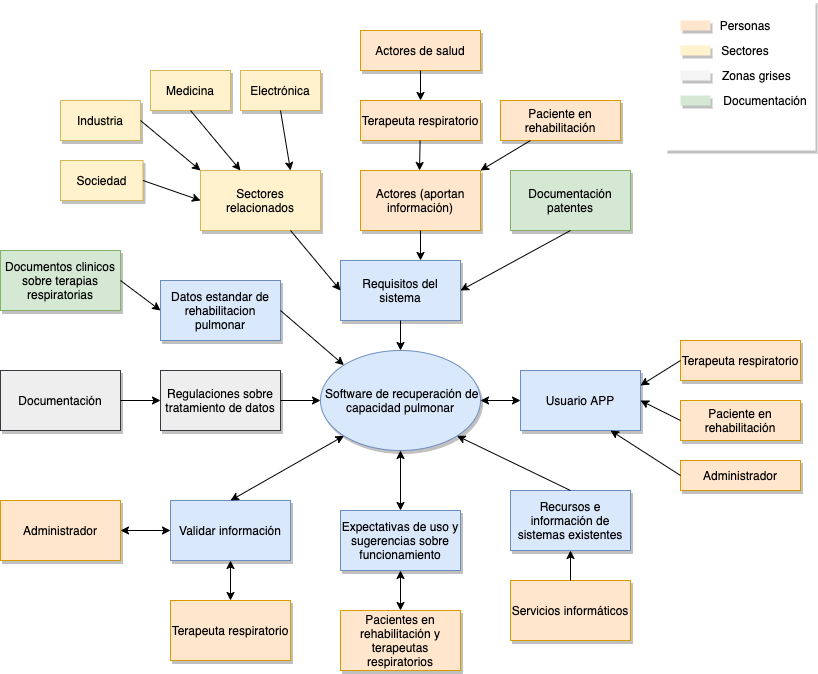

The diagram above was exported from draw.io. Its source (the exported page's mxGraphModel, read from the mxfile embedded in the PNG):
<mxGraphModel dx="1426" dy="2423" grid="1" gridSize="10" guides="1" tooltips="1" connect="1" arrows="1" fold="1" page="1" pageScale="1" pageWidth="1169" pageHeight="1654" math="0" shadow="0">
  <root>
    <mxCell id="56rSieZ9ciMw4zzSGdqN-0" />
    <mxCell id="56rSieZ9ciMw4zzSGdqN-1" parent="56rSieZ9ciMw4zzSGdqN-0" />
    <mxCell id="56rSieZ9ciMw4zzSGdqN-2" value="&amp;nbsp;Software de recuperación de capacidad pulmonar" style="ellipse;whiteSpace=wrap;html=1;shadow=1;strokeWidth=1;fillColor=#dae8fc;strokeColor=#6c8ebf;" vertex="1" parent="56rSieZ9ciMw4zzSGdqN-1">
      <mxGeometry x="520" y="280" width="160" height="100" as="geometry" />
    </mxCell>
    <mxCell id="56rSieZ9ciMw4zzSGdqN-3" value="Datos estandar de rehabilitacion pulmonar" style="rounded=0;whiteSpace=wrap;html=1;shadow=1;strokeWidth=1;fillColor=#dae8fc;strokeColor=#6c8ebf;" vertex="1" parent="56rSieZ9ciMw4zzSGdqN-1">
      <mxGeometry x="360" y="210" width="120" height="60" as="geometry" />
    </mxCell>
    <mxCell id="56rSieZ9ciMw4zzSGdqN-4" value="Documentos clinicos sobre terapias respiratorias" style="rounded=0;whiteSpace=wrap;html=1;shadow=1;strokeWidth=1;fillColor=#d5e8d4;strokeColor=#82b366;" vertex="1" parent="56rSieZ9ciMw4zzSGdqN-1">
      <mxGeometry x="200" y="180" width="120" height="60" as="geometry" />
    </mxCell>
    <mxCell id="56rSieZ9ciMw4zzSGdqN-5" value="Regulaciones sobre tratamiento de datos" style="rounded=0;whiteSpace=wrap;html=1;shadow=1;strokeWidth=1;fillColor=#eeeeee;strokeColor=#36393d;" vertex="1" parent="56rSieZ9ciMw4zzSGdqN-1">
      <mxGeometry x="360" y="300" width="120" height="60" as="geometry" />
    </mxCell>
    <mxCell id="56rSieZ9ciMw4zzSGdqN-6" value="Documentación" style="rounded=0;whiteSpace=wrap;html=1;shadow=1;strokeWidth=1;fillColor=#eeeeee;strokeColor=#36393d;" vertex="1" parent="56rSieZ9ciMw4zzSGdqN-1">
      <mxGeometry x="200" y="300" width="120" height="60" as="geometry" />
    </mxCell>
    <mxCell id="56rSieZ9ciMw4zzSGdqN-7" value="Expectativas de uso y sugerencias sobre funcionamiento" style="rounded=0;whiteSpace=wrap;html=1;shadow=1;strokeWidth=1;fillColor=#dae8fc;strokeColor=#6c8ebf;" vertex="1" parent="56rSieZ9ciMw4zzSGdqN-1">
      <mxGeometry x="540" y="440" width="120" height="60" as="geometry" />
    </mxCell>
    <mxCell id="56rSieZ9ciMw4zzSGdqN-8" value="Pacientes en rehabilitación y terapeutas respiratorios" style="rounded=0;whiteSpace=wrap;html=1;shadow=1;strokeWidth=1;fillColor=#ffe6cc;strokeColor=#d79b00;" vertex="1" parent="56rSieZ9ciMw4zzSGdqN-1">
      <mxGeometry x="540" y="540" width="120" height="60" as="geometry" />
    </mxCell>
    <mxCell id="56rSieZ9ciMw4zzSGdqN-9" value="Validar información" style="rounded=0;whiteSpace=wrap;html=1;shadow=1;strokeWidth=1;fillColor=#dae8fc;strokeColor=#6c8ebf;" vertex="1" parent="56rSieZ9ciMw4zzSGdqN-1">
      <mxGeometry x="370" y="430" width="120" height="60" as="geometry" />
    </mxCell>
    <mxCell id="56rSieZ9ciMw4zzSGdqN-10" value="Administrador" style="rounded=0;whiteSpace=wrap;html=1;shadow=1;strokeWidth=1;fillColor=#ffe6cc;strokeColor=#d79b00;" vertex="1" parent="56rSieZ9ciMw4zzSGdqN-1">
      <mxGeometry x="200" y="430" width="120" height="60" as="geometry" />
    </mxCell>
    <mxCell id="56rSieZ9ciMw4zzSGdqN-11" value="Terapeuta respiratorio" style="rounded=0;whiteSpace=wrap;html=1;shadow=1;strokeWidth=1;fillColor=#ffe6cc;strokeColor=#d79b00;" vertex="1" parent="56rSieZ9ciMw4zzSGdqN-1">
      <mxGeometry x="370" y="530" width="120" height="60" as="geometry" />
    </mxCell>
    <mxCell id="56rSieZ9ciMw4zzSGdqN-12" value="Recursos e información de sistemas existentes" style="rounded=0;whiteSpace=wrap;html=1;shadow=1;strokeWidth=1;fillColor=#dae8fc;strokeColor=#6c8ebf;" vertex="1" parent="56rSieZ9ciMw4zzSGdqN-1">
      <mxGeometry x="710" y="420" width="120" height="60" as="geometry" />
    </mxCell>
    <mxCell id="56rSieZ9ciMw4zzSGdqN-13" value="Usuario APP" style="rounded=0;whiteSpace=wrap;html=1;shadow=1;strokeWidth=1;fillColor=#dae8fc;strokeColor=#6c8ebf;" vertex="1" parent="56rSieZ9ciMw4zzSGdqN-1">
      <mxGeometry x="720" y="300" width="120" height="60" as="geometry" />
    </mxCell>
    <mxCell id="56rSieZ9ciMw4zzSGdqN-14" value="Terapeuta respiratorio" style="rounded=0;whiteSpace=wrap;html=1;shadow=1;strokeWidth=1;fillColor=#ffe6cc;strokeColor=#d79b00;" vertex="1" parent="56rSieZ9ciMw4zzSGdqN-1">
      <mxGeometry x="880" y="270" width="120" height="40" as="geometry" />
    </mxCell>
    <mxCell id="56rSieZ9ciMw4zzSGdqN-15" value="Paciente en rehabilitación" style="rounded=0;whiteSpace=wrap;html=1;shadow=1;strokeWidth=1;fillColor=#ffe6cc;strokeColor=#d79b00;" vertex="1" parent="56rSieZ9ciMw4zzSGdqN-1">
      <mxGeometry x="880" y="330" width="120" height="40" as="geometry" />
    </mxCell>
    <mxCell id="56rSieZ9ciMw4zzSGdqN-16" value="Administrador" style="rounded=0;whiteSpace=wrap;html=1;shadow=1;strokeWidth=1;fillColor=#ffe6cc;strokeColor=#d79b00;" vertex="1" parent="56rSieZ9ciMw4zzSGdqN-1">
      <mxGeometry x="880" y="390" width="120" height="30" as="geometry" />
    </mxCell>
    <mxCell id="56rSieZ9ciMw4zzSGdqN-17" value="Servicios informáticos" style="rounded=0;whiteSpace=wrap;html=1;shadow=1;strokeWidth=1;fillColor=#ffe6cc;strokeColor=#d79b00;" vertex="1" parent="56rSieZ9ciMw4zzSGdqN-1">
      <mxGeometry x="710" y="510" width="120" height="60" as="geometry" />
    </mxCell>
    <mxCell id="56rSieZ9ciMw4zzSGdqN-18" value="Requisitos del sistema" style="rounded=0;whiteSpace=wrap;html=1;shadow=1;strokeWidth=1;fillColor=#dae8fc;strokeColor=#6c8ebf;" vertex="1" parent="56rSieZ9ciMw4zzSGdqN-1">
      <mxGeometry x="540" y="190" width="120" height="60" as="geometry" />
    </mxCell>
    <mxCell id="56rSieZ9ciMw4zzSGdqN-19" value="Actores (aportan información)" style="rounded=0;whiteSpace=wrap;html=1;shadow=1;strokeWidth=1;fillColor=#ffe6cc;strokeColor=#d79b00;" vertex="1" parent="56rSieZ9ciMw4zzSGdqN-1">
      <mxGeometry x="560" y="100" width="120" height="60" as="geometry" />
    </mxCell>
    <mxCell id="56rSieZ9ciMw4zzSGdqN-20" value="Documentación patentes" style="rounded=0;whiteSpace=wrap;html=1;shadow=1;strokeWidth=1;fillColor=#d5e8d4;strokeColor=#82b366;" vertex="1" parent="56rSieZ9ciMw4zzSGdqN-1">
      <mxGeometry x="710" y="100" width="120" height="60" as="geometry" />
    </mxCell>
    <mxCell id="56rSieZ9ciMw4zzSGdqN-21" value="Sectores relacionados" style="rounded=0;whiteSpace=wrap;html=1;shadow=1;strokeWidth=1;fillColor=#fff2cc;strokeColor=#d6b656;" vertex="1" parent="56rSieZ9ciMw4zzSGdqN-1">
      <mxGeometry x="400" y="100" width="120" height="60" as="geometry" />
    </mxCell>
    <mxCell id="56rSieZ9ciMw4zzSGdqN-22" value="Medicina" style="rounded=0;whiteSpace=wrap;html=1;shadow=1;strokeWidth=1;fillColor=#fff2cc;strokeColor=#d6b656;" vertex="1" parent="56rSieZ9ciMw4zzSGdqN-1">
      <mxGeometry x="350" width="80" height="40" as="geometry" />
    </mxCell>
    <mxCell id="56rSieZ9ciMw4zzSGdqN-23" value="Industria" style="rounded=0;whiteSpace=wrap;html=1;shadow=1;strokeWidth=1;fillColor=#fff2cc;strokeColor=#d6b656;" vertex="1" parent="56rSieZ9ciMw4zzSGdqN-1">
      <mxGeometry x="260" y="30" width="80" height="40" as="geometry" />
    </mxCell>
    <mxCell id="56rSieZ9ciMw4zzSGdqN-24" value="Sociedad" style="rounded=0;whiteSpace=wrap;html=1;shadow=1;strokeWidth=1;fillColor=#fff2cc;strokeColor=#d6b656;" vertex="1" parent="56rSieZ9ciMw4zzSGdqN-1">
      <mxGeometry x="260" y="90" width="82.5" height="40" as="geometry" />
    </mxCell>
    <mxCell id="56rSieZ9ciMw4zzSGdqN-25" value="Terapeuta respiratorio" style="rounded=0;whiteSpace=wrap;html=1;shadow=1;strokeWidth=1;fillColor=#ffe6cc;strokeColor=#d79b00;" vertex="1" parent="56rSieZ9ciMw4zzSGdqN-1">
      <mxGeometry x="560" y="30" width="120" height="40" as="geometry" />
    </mxCell>
    <mxCell id="56rSieZ9ciMw4zzSGdqN-26" value="Actores de salud" style="rounded=0;whiteSpace=wrap;html=1;shadow=1;strokeWidth=1;fillColor=#ffe6cc;strokeColor=#d79b00;" vertex="1" parent="56rSieZ9ciMw4zzSGdqN-1">
      <mxGeometry x="560" y="-40" width="120" height="40" as="geometry" />
    </mxCell>
    <mxCell id="56rSieZ9ciMw4zzSGdqN-27" value="" style="whiteSpace=wrap;html=1;aspect=fixed;shadow=1;strokeWidth=1;fillColor=#ffffff;strokeColor=none;" vertex="1" parent="56rSieZ9ciMw4zzSGdqN-1">
      <mxGeometry x="865" y="-70" width="150" height="150" as="geometry" />
    </mxCell>
    <mxCell id="56rSieZ9ciMw4zzSGdqN-28" value="" style="rounded=0;whiteSpace=wrap;html=1;shadow=1;strokeWidth=1;fillColor=#ffe6cc;strokeColor=none;" vertex="1" parent="56rSieZ9ciMw4zzSGdqN-1">
      <mxGeometry x="880" y="-50" width="30" height="10" as="geometry" />
    </mxCell>
    <mxCell id="56rSieZ9ciMw4zzSGdqN-29" value="" style="rounded=0;whiteSpace=wrap;html=1;shadow=1;strokeWidth=1;fillColor=#fff2cc;strokeColor=none;" vertex="1" parent="56rSieZ9ciMw4zzSGdqN-1">
      <mxGeometry x="880" y="-25" width="30" height="10" as="geometry" />
    </mxCell>
    <mxCell id="56rSieZ9ciMw4zzSGdqN-30" value="" style="rounded=0;whiteSpace=wrap;html=1;shadow=1;strokeWidth=1;fillColor=#f5f5f5;fontColor=#333333;strokeColor=none;" vertex="1" parent="56rSieZ9ciMw4zzSGdqN-1">
      <mxGeometry x="880" width="30" height="10" as="geometry" />
    </mxCell>
    <mxCell id="56rSieZ9ciMw4zzSGdqN-31" value="" style="rounded=0;whiteSpace=wrap;html=1;shadow=1;strokeWidth=1;fillColor=#d5e8d4;strokeColor=none;" vertex="1" parent="56rSieZ9ciMw4zzSGdqN-1">
      <mxGeometry x="880" y="25" width="30" height="10" as="geometry" />
    </mxCell>
    <mxCell id="56rSieZ9ciMw4zzSGdqN-32" value="Personas" style="text;html=1;strokeColor=none;fillColor=none;align=center;verticalAlign=middle;whiteSpace=wrap;rounded=0;shadow=1;" vertex="1" parent="56rSieZ9ciMw4zzSGdqN-1">
      <mxGeometry x="925" y="-55" width="40" height="20" as="geometry" />
    </mxCell>
    <mxCell id="56rSieZ9ciMw4zzSGdqN-33" value="Sectores" style="text;html=1;strokeColor=none;fillColor=none;align=center;verticalAlign=middle;whiteSpace=wrap;rounded=0;shadow=1;" vertex="1" parent="56rSieZ9ciMw4zzSGdqN-1">
      <mxGeometry x="925" y="-30" width="40" height="20" as="geometry" />
    </mxCell>
    <mxCell id="56rSieZ9ciMw4zzSGdqN-34" value="Zonas grises" style="text;html=1;strokeColor=none;fillColor=none;align=left;verticalAlign=middle;whiteSpace=wrap;rounded=0;shadow=1;" vertex="1" parent="56rSieZ9ciMw4zzSGdqN-1">
      <mxGeometry x="920" y="-5" width="80" height="20" as="geometry" />
    </mxCell>
    <mxCell id="56rSieZ9ciMw4zzSGdqN-35" value="Documentación" style="text;html=1;strokeColor=none;fillColor=none;align=center;verticalAlign=middle;whiteSpace=wrap;rounded=0;shadow=1;" vertex="1" parent="56rSieZ9ciMw4zzSGdqN-1">
      <mxGeometry x="925" y="20" width="80" height="20" as="geometry" />
    </mxCell>
    <mxCell id="56rSieZ9ciMw4zzSGdqN-37" value="Paciente en rehabilitación" style="rounded=0;whiteSpace=wrap;html=1;shadow=1;strokeWidth=1;fillColor=#ffe6cc;strokeColor=#d79b00;" vertex="1" parent="56rSieZ9ciMw4zzSGdqN-1">
      <mxGeometry x="700" y="30" width="120" height="40" as="geometry" />
    </mxCell>
    <mxCell id="56rSieZ9ciMw4zzSGdqN-38" value="Electrónica" style="rounded=0;whiteSpace=wrap;html=1;shadow=1;strokeWidth=1;fillColor=#fff2cc;strokeColor=#d6b656;" vertex="1" parent="56rSieZ9ciMw4zzSGdqN-1">
      <mxGeometry x="440" width="80" height="40" as="geometry" />
    </mxCell>
    <mxCell id="56rSieZ9ciMw4zzSGdqN-39" value="" style="endArrow=classic;html=1;exitX=0.5;exitY=1;exitDx=0;exitDy=0;entryX=0.5;entryY=0;entryDx=0;entryDy=0;" edge="1" parent="56rSieZ9ciMw4zzSGdqN-1" source="56rSieZ9ciMw4zzSGdqN-18" target="56rSieZ9ciMw4zzSGdqN-2">
      <mxGeometry width="50" height="50" relative="1" as="geometry">
        <mxPoint x="560" y="350" as="sourcePoint" />
        <mxPoint x="610" y="300" as="targetPoint" />
      </mxGeometry>
    </mxCell>
    <mxCell id="56rSieZ9ciMw4zzSGdqN-40" value="" style="endArrow=classic;html=1;exitX=1;exitY=0.5;exitDx=0;exitDy=0;entryX=0;entryY=0;entryDx=0;entryDy=0;" edge="1" parent="56rSieZ9ciMw4zzSGdqN-1" source="56rSieZ9ciMw4zzSGdqN-3" target="56rSieZ9ciMw4zzSGdqN-2">
      <mxGeometry width="50" height="50" relative="1" as="geometry">
        <mxPoint x="560" y="350" as="sourcePoint" />
        <mxPoint x="610" y="300" as="targetPoint" />
      </mxGeometry>
    </mxCell>
    <mxCell id="56rSieZ9ciMw4zzSGdqN-41" value="" style="endArrow=classic;html=1;exitX=1;exitY=0.5;exitDx=0;exitDy=0;entryX=0;entryY=0.5;entryDx=0;entryDy=0;" edge="1" parent="56rSieZ9ciMw4zzSGdqN-1" source="56rSieZ9ciMw4zzSGdqN-5" target="56rSieZ9ciMw4zzSGdqN-2">
      <mxGeometry width="50" height="50" relative="1" as="geometry">
        <mxPoint x="560" y="350" as="sourcePoint" />
        <mxPoint x="610" y="300" as="targetPoint" />
      </mxGeometry>
    </mxCell>
    <mxCell id="56rSieZ9ciMw4zzSGdqN-44" value="" style="endArrow=classic;html=1;exitX=0.5;exitY=0;exitDx=0;exitDy=0;entryX=1;entryY=1;entryDx=0;entryDy=0;" edge="1" parent="56rSieZ9ciMw4zzSGdqN-1" source="56rSieZ9ciMw4zzSGdqN-12" target="56rSieZ9ciMw4zzSGdqN-2">
      <mxGeometry width="50" height="50" relative="1" as="geometry">
        <mxPoint x="560" y="350" as="sourcePoint" />
        <mxPoint x="610" y="300" as="targetPoint" />
      </mxGeometry>
    </mxCell>
    <mxCell id="56rSieZ9ciMw4zzSGdqN-47" value="" style="endArrow=classic;startArrow=classic;html=1;exitX=0.5;exitY=0;exitDx=0;exitDy=0;entryX=0.5;entryY=1;entryDx=0;entryDy=0;" edge="1" parent="56rSieZ9ciMw4zzSGdqN-1" source="56rSieZ9ciMw4zzSGdqN-11" target="56rSieZ9ciMw4zzSGdqN-9">
      <mxGeometry width="50" height="50" relative="1" as="geometry">
        <mxPoint x="560" y="350" as="sourcePoint" />
        <mxPoint x="610" y="300" as="targetPoint" />
      </mxGeometry>
    </mxCell>
    <mxCell id="56rSieZ9ciMw4zzSGdqN-48" value="" style="endArrow=classic;startArrow=classic;html=1;exitX=0.5;exitY=0;exitDx=0;exitDy=0;entryX=0;entryY=1;entryDx=0;entryDy=0;" edge="1" parent="56rSieZ9ciMw4zzSGdqN-1" source="56rSieZ9ciMw4zzSGdqN-9" target="56rSieZ9ciMw4zzSGdqN-2">
      <mxGeometry width="50" height="50" relative="1" as="geometry">
        <mxPoint x="560" y="350" as="sourcePoint" />
        <mxPoint x="610" y="300" as="targetPoint" />
      </mxGeometry>
    </mxCell>
    <mxCell id="56rSieZ9ciMw4zzSGdqN-50" value="" style="endArrow=classic;startArrow=classic;html=1;exitX=1;exitY=0.5;exitDx=0;exitDy=0;entryX=0;entryY=0.5;entryDx=0;entryDy=0;" edge="1" parent="56rSieZ9ciMw4zzSGdqN-1" source="56rSieZ9ciMw4zzSGdqN-10" target="56rSieZ9ciMw4zzSGdqN-9">
      <mxGeometry width="50" height="50" relative="1" as="geometry">
        <mxPoint x="560" y="350" as="sourcePoint" />
        <mxPoint x="610" y="300" as="targetPoint" />
      </mxGeometry>
    </mxCell>
    <mxCell id="56rSieZ9ciMw4zzSGdqN-51" value="" style="endArrow=classic;startArrow=classic;html=1;exitX=0.5;exitY=0;exitDx=0;exitDy=0;entryX=0.5;entryY=1;entryDx=0;entryDy=0;" edge="1" parent="56rSieZ9ciMw4zzSGdqN-1" source="56rSieZ9ciMw4zzSGdqN-7" target="56rSieZ9ciMw4zzSGdqN-2">
      <mxGeometry width="50" height="50" relative="1" as="geometry">
        <mxPoint x="560" y="350" as="sourcePoint" />
        <mxPoint x="610" y="300" as="targetPoint" />
      </mxGeometry>
    </mxCell>
    <mxCell id="56rSieZ9ciMw4zzSGdqN-52" value="" style="endArrow=classic;startArrow=classic;html=1;exitX=0.5;exitY=0;exitDx=0;exitDy=0;" edge="1" parent="56rSieZ9ciMw4zzSGdqN-1" source="56rSieZ9ciMw4zzSGdqN-8">
      <mxGeometry width="50" height="50" relative="1" as="geometry">
        <mxPoint x="560" y="350" as="sourcePoint" />
        <mxPoint x="600" y="500" as="targetPoint" />
      </mxGeometry>
    </mxCell>
    <mxCell id="56rSieZ9ciMw4zzSGdqN-53" value="" style="endArrow=classic;html=1;exitX=0.5;exitY=0;exitDx=0;exitDy=0;entryX=0.5;entryY=1;entryDx=0;entryDy=0;" edge="1" parent="56rSieZ9ciMw4zzSGdqN-1" source="56rSieZ9ciMw4zzSGdqN-17" target="56rSieZ9ciMw4zzSGdqN-12">
      <mxGeometry width="50" height="50" relative="1" as="geometry">
        <mxPoint x="560" y="350" as="sourcePoint" />
        <mxPoint x="610" y="300" as="targetPoint" />
      </mxGeometry>
    </mxCell>
    <mxCell id="56rSieZ9ciMw4zzSGdqN-54" value="" style="endArrow=classic;html=1;exitX=0;exitY=0.5;exitDx=0;exitDy=0;entryX=0.75;entryY=1;entryDx=0;entryDy=0;" edge="1" parent="56rSieZ9ciMw4zzSGdqN-1" source="56rSieZ9ciMw4zzSGdqN-16" target="56rSieZ9ciMw4zzSGdqN-13">
      <mxGeometry width="50" height="50" relative="1" as="geometry">
        <mxPoint x="560" y="350" as="sourcePoint" />
        <mxPoint x="610" y="300" as="targetPoint" />
      </mxGeometry>
    </mxCell>
    <mxCell id="56rSieZ9ciMw4zzSGdqN-55" value="" style="endArrow=classic;html=1;exitX=0;exitY=0.5;exitDx=0;exitDy=0;entryX=1;entryY=0.5;entryDx=0;entryDy=0;" edge="1" parent="56rSieZ9ciMw4zzSGdqN-1" source="56rSieZ9ciMw4zzSGdqN-15" target="56rSieZ9ciMw4zzSGdqN-13">
      <mxGeometry width="50" height="50" relative="1" as="geometry">
        <mxPoint x="560" y="350" as="sourcePoint" />
        <mxPoint x="610" y="300" as="targetPoint" />
      </mxGeometry>
    </mxCell>
    <mxCell id="56rSieZ9ciMw4zzSGdqN-56" value="" style="endArrow=classic;html=1;exitX=0;exitY=0.5;exitDx=0;exitDy=0;entryX=1;entryY=0.25;entryDx=0;entryDy=0;" edge="1" parent="56rSieZ9ciMw4zzSGdqN-1" source="56rSieZ9ciMw4zzSGdqN-14" target="56rSieZ9ciMw4zzSGdqN-13">
      <mxGeometry width="50" height="50" relative="1" as="geometry">
        <mxPoint x="560" y="350" as="sourcePoint" />
        <mxPoint x="610" y="300" as="targetPoint" />
      </mxGeometry>
    </mxCell>
    <mxCell id="56rSieZ9ciMw4zzSGdqN-57" value="" style="endArrow=classic;startArrow=classic;html=1;exitX=0;exitY=0.5;exitDx=0;exitDy=0;entryX=1;entryY=0.5;entryDx=0;entryDy=0;" edge="1" parent="56rSieZ9ciMw4zzSGdqN-1" source="56rSieZ9ciMw4zzSGdqN-13" target="56rSieZ9ciMw4zzSGdqN-2">
      <mxGeometry width="50" height="50" relative="1" as="geometry">
        <mxPoint x="560" y="350" as="sourcePoint" />
        <mxPoint x="610" y="300" as="targetPoint" />
      </mxGeometry>
    </mxCell>
    <mxCell id="56rSieZ9ciMw4zzSGdqN-58" value="" style="endArrow=classic;html=1;exitX=0.5;exitY=1;exitDx=0;exitDy=0;" edge="1" parent="56rSieZ9ciMw4zzSGdqN-1" source="56rSieZ9ciMw4zzSGdqN-19">
      <mxGeometry width="50" height="50" relative="1" as="geometry">
        <mxPoint x="560" y="350" as="sourcePoint" />
        <mxPoint x="620" y="190" as="targetPoint" />
      </mxGeometry>
    </mxCell>
    <mxCell id="56rSieZ9ciMw4zzSGdqN-59" value="" style="endArrow=classic;html=1;" edge="1" parent="56rSieZ9ciMw4zzSGdqN-1" source="56rSieZ9ciMw4zzSGdqN-25">
      <mxGeometry width="50" height="50" relative="1" as="geometry">
        <mxPoint x="560" y="350" as="sourcePoint" />
        <mxPoint x="619" y="100" as="targetPoint" />
      </mxGeometry>
    </mxCell>
    <mxCell id="56rSieZ9ciMw4zzSGdqN-60" value="" style="endArrow=classic;html=1;exitX=0.5;exitY=1;exitDx=0;exitDy=0;entryX=0.5;entryY=0;entryDx=0;entryDy=0;" edge="1" parent="56rSieZ9ciMw4zzSGdqN-1" source="56rSieZ9ciMw4zzSGdqN-26" target="56rSieZ9ciMw4zzSGdqN-25">
      <mxGeometry width="50" height="50" relative="1" as="geometry">
        <mxPoint x="560" y="350" as="sourcePoint" />
        <mxPoint x="610" y="300" as="targetPoint" />
      </mxGeometry>
    </mxCell>
    <mxCell id="56rSieZ9ciMw4zzSGdqN-62" value="" style="endArrow=classic;html=1;exitX=0.5;exitY=1;exitDx=0;exitDy=0;entryX=1;entryY=0.5;entryDx=0;entryDy=0;" edge="1" parent="56rSieZ9ciMw4zzSGdqN-1" source="56rSieZ9ciMw4zzSGdqN-20" target="56rSieZ9ciMw4zzSGdqN-18">
      <mxGeometry width="50" height="50" relative="1" as="geometry">
        <mxPoint x="560" y="350" as="sourcePoint" />
        <mxPoint x="610" y="300" as="targetPoint" />
      </mxGeometry>
    </mxCell>
    <mxCell id="56rSieZ9ciMw4zzSGdqN-63" value="" style="endArrow=classic;html=1;exitX=0.75;exitY=1;exitDx=0;exitDy=0;" edge="1" parent="56rSieZ9ciMw4zzSGdqN-1" source="56rSieZ9ciMw4zzSGdqN-21">
      <mxGeometry width="50" height="50" relative="1" as="geometry">
        <mxPoint x="560" y="350" as="sourcePoint" />
        <mxPoint x="540" y="220" as="targetPoint" />
      </mxGeometry>
    </mxCell>
    <mxCell id="56rSieZ9ciMw4zzSGdqN-64" value="" style="endArrow=classic;html=1;exitX=0.5;exitY=1;exitDx=0;exitDy=0;entryX=0.75;entryY=0;entryDx=0;entryDy=0;" edge="1" parent="56rSieZ9ciMw4zzSGdqN-1" source="56rSieZ9ciMw4zzSGdqN-38" target="56rSieZ9ciMw4zzSGdqN-21">
      <mxGeometry width="50" height="50" relative="1" as="geometry">
        <mxPoint x="560" y="350" as="sourcePoint" />
        <mxPoint x="610" y="300" as="targetPoint" />
      </mxGeometry>
    </mxCell>
    <mxCell id="56rSieZ9ciMw4zzSGdqN-65" value="" style="endArrow=classic;html=1;exitX=0.5;exitY=1;exitDx=0;exitDy=0;" edge="1" parent="56rSieZ9ciMw4zzSGdqN-1" source="56rSieZ9ciMw4zzSGdqN-22">
      <mxGeometry width="50" height="50" relative="1" as="geometry">
        <mxPoint x="560" y="350" as="sourcePoint" />
        <mxPoint x="440" y="100" as="targetPoint" />
      </mxGeometry>
    </mxCell>
    <mxCell id="56rSieZ9ciMw4zzSGdqN-67" value="" style="endArrow=classic;html=1;exitX=1;exitY=0.5;exitDx=0;exitDy=0;entryX=0;entryY=0;entryDx=0;entryDy=0;" edge="1" parent="56rSieZ9ciMw4zzSGdqN-1" source="56rSieZ9ciMw4zzSGdqN-23" target="56rSieZ9ciMw4zzSGdqN-21">
      <mxGeometry width="50" height="50" relative="1" as="geometry">
        <mxPoint x="560" y="350" as="sourcePoint" />
        <mxPoint x="610" y="300" as="targetPoint" />
      </mxGeometry>
    </mxCell>
    <mxCell id="56rSieZ9ciMw4zzSGdqN-68" value="" style="endArrow=classic;html=1;exitX=1;exitY=0.5;exitDx=0;exitDy=0;entryX=0;entryY=0.5;entryDx=0;entryDy=0;" edge="1" parent="56rSieZ9ciMw4zzSGdqN-1" source="56rSieZ9ciMw4zzSGdqN-24" target="56rSieZ9ciMw4zzSGdqN-21">
      <mxGeometry width="50" height="50" relative="1" as="geometry">
        <mxPoint x="560" y="350" as="sourcePoint" />
        <mxPoint x="610" y="300" as="targetPoint" />
      </mxGeometry>
    </mxCell>
    <mxCell id="56rSieZ9ciMw4zzSGdqN-69" value="" style="endArrow=classic;html=1;exitX=0.25;exitY=1;exitDx=0;exitDy=0;entryX=1;entryY=0;entryDx=0;entryDy=0;" edge="1" parent="56rSieZ9ciMw4zzSGdqN-1" source="56rSieZ9ciMw4zzSGdqN-37" target="56rSieZ9ciMw4zzSGdqN-19">
      <mxGeometry width="50" height="50" relative="1" as="geometry">
        <mxPoint x="560" y="350" as="sourcePoint" />
        <mxPoint x="610" y="300" as="targetPoint" />
      </mxGeometry>
    </mxCell>
    <mxCell id="56rSieZ9ciMw4zzSGdqN-70" value="" style="endArrow=classic;html=1;exitX=1;exitY=0.5;exitDx=0;exitDy=0;" edge="1" parent="56rSieZ9ciMw4zzSGdqN-1" source="56rSieZ9ciMw4zzSGdqN-6" target="56rSieZ9ciMw4zzSGdqN-5">
      <mxGeometry width="50" height="50" relative="1" as="geometry">
        <mxPoint x="560" y="350" as="sourcePoint" />
        <mxPoint x="610" y="300" as="targetPoint" />
      </mxGeometry>
    </mxCell>
    <mxCell id="56rSieZ9ciMw4zzSGdqN-71" value="" style="endArrow=classic;html=1;exitX=1;exitY=0.5;exitDx=0;exitDy=0;entryX=0;entryY=0.5;entryDx=0;entryDy=0;" edge="1" parent="56rSieZ9ciMw4zzSGdqN-1" source="56rSieZ9ciMw4zzSGdqN-4" target="56rSieZ9ciMw4zzSGdqN-3">
      <mxGeometry width="50" height="50" relative="1" as="geometry">
        <mxPoint x="560" y="360" as="sourcePoint" />
        <mxPoint x="610" y="310" as="targetPoint" />
      </mxGeometry>
    </mxCell>
  </root>
</mxGraphModel>